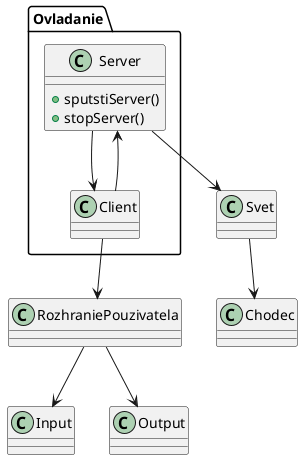

The diagram above was rendered by PlantUML. Its source (embedded in the PNG):
@startuml


package Ovladanie {

    class Server {
        +sputstiServer()
        +stopServer()

    }

    class Client {

    }
}

class Chodec {

}

class Svet {


}

class RozhraniePouzivatela {

}

class Input {

}

class Output {

}

' Spojenia

Svet --> Chodec
RozhraniePouzivatela --> Input
RozhraniePouzivatela --> Output
Client --> RozhraniePouzivatela
Server --> Svet
Client --> Server
Server --> Client
@enduml